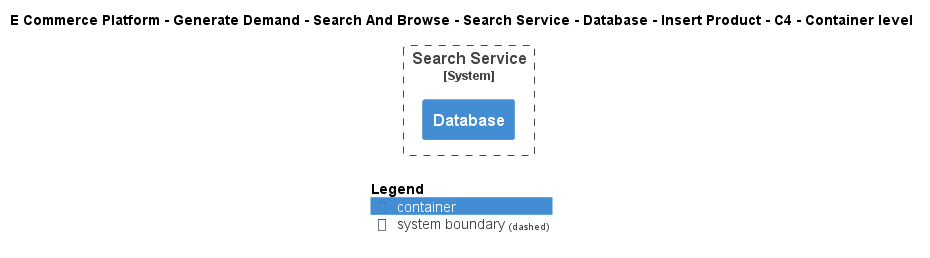

The diagram above was rendered by PlantUML. Its source (embedded in the PNG):
@startuml
!include ..\..\..\..\..\..\..\..\..\.c4s\C4_Container.puml

AddElementTag("c4interflow:lifecycle:new", $bgColor=green, $fontColor=#ffffff, $borderColor=green, $shadowing="False")
AddElementTag("c4interflow:lifecycle:changed", $bgColor=orange, $fontColor=#ffffff, $borderColor=orange, $shadowing="False")
AddElementTag("c4interflow:lifecycle:removed", $bgColor=red, $fontColor=#ffffff, $borderColor=red, $shadowing="False")

AddRelTag("c4interflow:lifecycle:new", $textColor=green, $lineColor=green)
AddRelTag("c4interflow:lifecycle:changed", $textColor=orange, $lineColor=orange)
AddRelTag("c4interflow:lifecycle:removed", $textColor=red, $lineColor=red)

SHOW_PERSON_PORTRAIT()
LAYOUT_TOP_DOWN()

skinparam linetype polyline

title E Commerce Platform - Generate Demand - Search And Browse - Search Service - Database - Insert Product - C4 - Container level


System_Boundary(ECommercePlatform.GenerateDemand.SearchAndBrowse.SoftwareSystems.SearchService, "Search Service") {
    Container(ECommercePlatform.GenerateDemand.SearchAndBrowse.SoftwareSystems.SearchService.Containers.Database, "Database", "", "")
}



SHOW_LEGEND()
@enduml